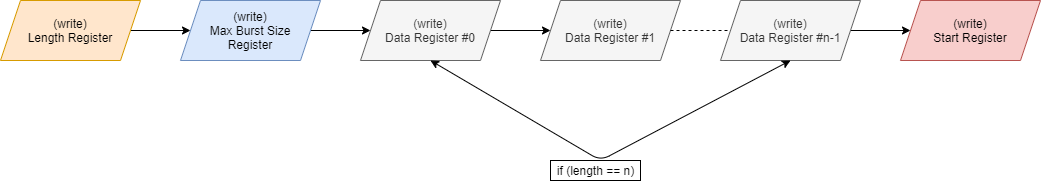

The diagram above was exported from draw.io. Its source (the exported page's mxGraphModel, read from the mxfile embedded in the PNG):
<mxGraphModel dx="1086" dy="806" grid="1" gridSize="10" guides="1" tooltips="1" connect="1" arrows="1" fold="1" page="1" pageScale="1" pageWidth="850" pageHeight="1100" math="0" shadow="0">
  <root>
    <mxCell id="0" />
    <mxCell id="1" parent="0" />
    <mxCell id="PZDblFd6ONM_Zk8S0sLq-3" style="edgeStyle=orthogonalEdgeStyle;rounded=0;orthogonalLoop=1;jettySize=auto;html=1;" edge="1" parent="1" source="PZDblFd6ONM_Zk8S0sLq-1" target="PZDblFd6ONM_Zk8S0sLq-2">
      <mxGeometry relative="1" as="geometry" />
    </mxCell>
    <mxCell id="PZDblFd6ONM_Zk8S0sLq-1" value="(write)&lt;br&gt;Length Register" style="shape=parallelogram;perimeter=parallelogramPerimeter;whiteSpace=wrap;html=1;fixedSize=1;fillColor=#ffe6cc;strokeColor=#d79b00;" vertex="1" parent="1">
      <mxGeometry x="20" y="240" width="140" height="60" as="geometry" />
    </mxCell>
    <mxCell id="PZDblFd6ONM_Zk8S0sLq-5" style="edgeStyle=orthogonalEdgeStyle;rounded=0;orthogonalLoop=1;jettySize=auto;html=1;entryX=0;entryY=0.5;entryDx=0;entryDy=0;" edge="1" parent="1" source="PZDblFd6ONM_Zk8S0sLq-2" target="PZDblFd6ONM_Zk8S0sLq-4">
      <mxGeometry relative="1" as="geometry" />
    </mxCell>
    <mxCell id="PZDblFd6ONM_Zk8S0sLq-2" value="(write)&lt;br&gt;Max Burst Size&lt;br&gt;Register" style="shape=parallelogram;perimeter=parallelogramPerimeter;whiteSpace=wrap;html=1;fixedSize=1;fillColor=#dae8fc;strokeColor=#6c8ebf;" vertex="1" parent="1">
      <mxGeometry x="200" y="240" width="140" height="60" as="geometry" />
    </mxCell>
    <mxCell id="PZDblFd6ONM_Zk8S0sLq-7" style="edgeStyle=orthogonalEdgeStyle;rounded=0;orthogonalLoop=1;jettySize=auto;html=1;" edge="1" parent="1" source="PZDblFd6ONM_Zk8S0sLq-4" target="PZDblFd6ONM_Zk8S0sLq-6">
      <mxGeometry relative="1" as="geometry" />
    </mxCell>
    <mxCell id="PZDblFd6ONM_Zk8S0sLq-4" value="(write)&lt;br&gt;Data Register #0" style="shape=parallelogram;perimeter=parallelogramPerimeter;whiteSpace=wrap;html=1;fixedSize=1;fillColor=#f5f5f5;strokeColor=#666666;fontColor=#333333;" vertex="1" parent="1">
      <mxGeometry x="380" y="240" width="140" height="60" as="geometry" />
    </mxCell>
    <mxCell id="PZDblFd6ONM_Zk8S0sLq-6" value="(write)&lt;br&gt;Data Register #1" style="shape=parallelogram;perimeter=parallelogramPerimeter;whiteSpace=wrap;html=1;fixedSize=1;fillColor=#f5f5f5;strokeColor=#666666;fontColor=#333333;" vertex="1" parent="1">
      <mxGeometry x="560" y="240" width="140" height="60" as="geometry" />
    </mxCell>
    <mxCell id="PZDblFd6ONM_Zk8S0sLq-11" style="edgeStyle=orthogonalEdgeStyle;rounded=0;orthogonalLoop=1;jettySize=auto;html=1;" edge="1" parent="1" source="PZDblFd6ONM_Zk8S0sLq-8" target="PZDblFd6ONM_Zk8S0sLq-10">
      <mxGeometry relative="1" as="geometry" />
    </mxCell>
    <mxCell id="PZDblFd6ONM_Zk8S0sLq-8" value="(write)&lt;br&gt;Data Register #n-1" style="shape=parallelogram;perimeter=parallelogramPerimeter;whiteSpace=wrap;html=1;fixedSize=1;fillColor=#f5f5f5;strokeColor=#666666;fontColor=#333333;" vertex="1" parent="1">
      <mxGeometry x="740" y="240" width="140" height="60" as="geometry" />
    </mxCell>
    <mxCell id="PZDblFd6ONM_Zk8S0sLq-9" value="" style="endArrow=none;dashed=1;html=1;exitX=1;exitY=0.5;exitDx=0;exitDy=0;" edge="1" parent="1" source="PZDblFd6ONM_Zk8S0sLq-6" target="PZDblFd6ONM_Zk8S0sLq-8">
      <mxGeometry width="50" height="50" relative="1" as="geometry">
        <mxPoint x="710" y="360" as="sourcePoint" />
        <mxPoint x="770" y="360" as="targetPoint" />
      </mxGeometry>
    </mxCell>
    <mxCell id="PZDblFd6ONM_Zk8S0sLq-10" value="(write)&lt;br&gt;Start Register" style="shape=parallelogram;perimeter=parallelogramPerimeter;whiteSpace=wrap;html=1;fixedSize=1;fillColor=#f8cecc;strokeColor=#b85450;" vertex="1" parent="1">
      <mxGeometry x="920" y="240" width="140" height="60" as="geometry" />
    </mxCell>
    <mxCell id="PZDblFd6ONM_Zk8S0sLq-12" value="" style="endArrow=classic;startArrow=classic;html=1;entryX=0.5;entryY=1;entryDx=0;entryDy=0;exitX=0.5;exitY=1;exitDx=0;exitDy=0;" edge="1" parent="1" source="PZDblFd6ONM_Zk8S0sLq-4" target="PZDblFd6ONM_Zk8S0sLq-8">
      <mxGeometry width="50" height="50" relative="1" as="geometry">
        <mxPoint x="550" y="440" as="sourcePoint" />
        <mxPoint x="600" y="390" as="targetPoint" />
        <Array as="points">
          <mxPoint x="620" y="400" />
        </Array>
      </mxGeometry>
    </mxCell>
    <mxCell id="PZDblFd6ONM_Zk8S0sLq-13" value="if (length == n)" style="text;html=1;align=center;verticalAlign=middle;resizable=0;points=[];autosize=1;strokeColor=#000000;" vertex="1" parent="1">
      <mxGeometry x="570" y="400" width="90" height="20" as="geometry" />
    </mxCell>
  </root>
</mxGraphModel>